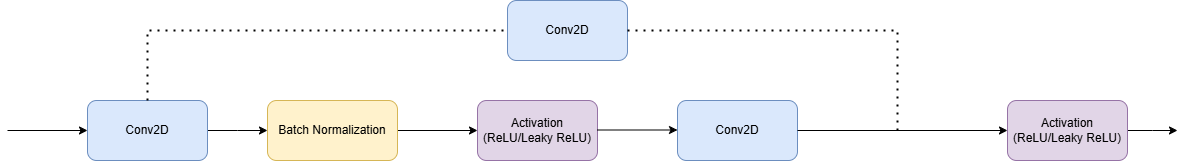

The diagram above was exported from draw.io. Its source (the exported page's mxGraphModel, read from the mxfile embedded in the PNG):
<mxGraphModel dx="910" dy="490" grid="1" gridSize="10" guides="1" tooltips="1" connect="1" arrows="1" fold="1" page="1" pageScale="1" pageWidth="827" pageHeight="1169" math="0" shadow="0">
  <root>
    <mxCell id="0" />
    <mxCell id="1" parent="0" />
    <mxCell id="ztm_Y47x-SSxzgIGA0rJ-2" style="edgeStyle=orthogonalEdgeStyle;rounded=0;orthogonalLoop=1;jettySize=auto;html=1;" edge="1" parent="1" source="ztm_Y47x-SSxzgIGA0rJ-1">
      <mxGeometry relative="1" as="geometry">
        <mxPoint x="300" y="310" as="targetPoint" />
      </mxGeometry>
    </mxCell>
    <mxCell id="ztm_Y47x-SSxzgIGA0rJ-1" value="Conv2D" style="rounded=1;whiteSpace=wrap;html=1;fillColor=#dae8fc;strokeColor=#6c8ebf;" vertex="1" parent="1">
      <mxGeometry x="120" y="280" width="120" height="60" as="geometry" />
    </mxCell>
    <mxCell id="ztm_Y47x-SSxzgIGA0rJ-5" style="edgeStyle=orthogonalEdgeStyle;rounded=0;orthogonalLoop=1;jettySize=auto;html=1;entryX=0;entryY=0.5;entryDx=0;entryDy=0;" edge="1" parent="1" source="ztm_Y47x-SSxzgIGA0rJ-3" target="ztm_Y47x-SSxzgIGA0rJ-4">
      <mxGeometry relative="1" as="geometry" />
    </mxCell>
    <mxCell id="ztm_Y47x-SSxzgIGA0rJ-3" value="Batch Normalization" style="rounded=1;whiteSpace=wrap;html=1;fillColor=#fff2cc;strokeColor=#d6b656;" vertex="1" parent="1">
      <mxGeometry x="300" y="280" width="130" height="60" as="geometry" />
    </mxCell>
    <mxCell id="ztm_Y47x-SSxzgIGA0rJ-4" value="Activation&lt;br&gt;(ReLU/Leaky ReLU)" style="rounded=1;whiteSpace=wrap;html=1;fillColor=#e1d5e7;strokeColor=#9673a6;" vertex="1" parent="1">
      <mxGeometry x="510" y="280" width="120" height="60" as="geometry" />
    </mxCell>
    <mxCell id="ztm_Y47x-SSxzgIGA0rJ-6" style="edgeStyle=orthogonalEdgeStyle;rounded=0;orthogonalLoop=1;jettySize=auto;html=1;entryX=0;entryY=0.5;entryDx=0;entryDy=0;" edge="1" parent="1">
      <mxGeometry relative="1" as="geometry">
        <mxPoint x="630" y="309.5" as="sourcePoint" />
        <mxPoint x="710" y="309.5" as="targetPoint" />
      </mxGeometry>
    </mxCell>
    <mxCell id="ztm_Y47x-SSxzgIGA0rJ-8" value="Conv2D" style="rounded=1;whiteSpace=wrap;html=1;fillColor=#dae8fc;strokeColor=#6c8ebf;" vertex="1" parent="1">
      <mxGeometry x="710" y="280" width="120" height="60" as="geometry" />
    </mxCell>
    <mxCell id="ztm_Y47x-SSxzgIGA0rJ-10" value="" style="endArrow=none;dashed=1;html=1;dashPattern=1 3;strokeWidth=2;rounded=0;exitX=0.5;exitY=0;exitDx=0;exitDy=0;entryX=0;entryY=0.5;entryDx=0;entryDy=0;" edge="1" parent="1" source="ztm_Y47x-SSxzgIGA0rJ-1" target="ztm_Y47x-SSxzgIGA0rJ-11">
      <mxGeometry width="50" height="50" relative="1" as="geometry">
        <mxPoint x="490" y="280" as="sourcePoint" />
        <mxPoint x="390" y="210" as="targetPoint" />
        <Array as="points">
          <mxPoint x="180" y="210" />
        </Array>
      </mxGeometry>
    </mxCell>
    <mxCell id="ztm_Y47x-SSxzgIGA0rJ-11" value="Conv2D" style="rounded=1;whiteSpace=wrap;html=1;fillColor=#dae8fc;strokeColor=#6c8ebf;" vertex="1" parent="1">
      <mxGeometry x="540" y="180" width="120" height="60" as="geometry" />
    </mxCell>
    <mxCell id="ztm_Y47x-SSxzgIGA0rJ-12" value="" style="endArrow=none;dashed=1;html=1;dashPattern=1 3;strokeWidth=2;rounded=0;exitX=1;exitY=0.5;exitDx=0;exitDy=0;" edge="1" parent="1" source="ztm_Y47x-SSxzgIGA0rJ-11">
      <mxGeometry width="50" height="50" relative="1" as="geometry">
        <mxPoint x="490" y="280" as="sourcePoint" />
        <mxPoint x="930" y="310" as="targetPoint" />
        <Array as="points">
          <mxPoint x="930" y="210" />
        </Array>
      </mxGeometry>
    </mxCell>
    <mxCell id="ztm_Y47x-SSxzgIGA0rJ-13" value="" style="endArrow=classic;html=1;rounded=0;exitX=1;exitY=0.5;exitDx=0;exitDy=0;" edge="1" parent="1" source="ztm_Y47x-SSxzgIGA0rJ-8">
      <mxGeometry width="50" height="50" relative="1" as="geometry">
        <mxPoint x="850" y="280" as="sourcePoint" />
        <mxPoint x="1040" y="310" as="targetPoint" />
      </mxGeometry>
    </mxCell>
    <mxCell id="ztm_Y47x-SSxzgIGA0rJ-15" style="edgeStyle=orthogonalEdgeStyle;rounded=0;orthogonalLoop=1;jettySize=auto;html=1;" edge="1" parent="1" source="ztm_Y47x-SSxzgIGA0rJ-14">
      <mxGeometry relative="1" as="geometry">
        <mxPoint x="1210" y="310" as="targetPoint" />
      </mxGeometry>
    </mxCell>
    <mxCell id="ztm_Y47x-SSxzgIGA0rJ-14" value="Activation&lt;br&gt;(ReLU/Leaky ReLU)" style="rounded=1;whiteSpace=wrap;html=1;fillColor=#e1d5e7;strokeColor=#9673a6;" vertex="1" parent="1">
      <mxGeometry x="1040" y="280" width="120" height="60" as="geometry" />
    </mxCell>
    <mxCell id="ztm_Y47x-SSxzgIGA0rJ-16" value="" style="endArrow=classic;html=1;rounded=0;entryX=0;entryY=0.5;entryDx=0;entryDy=0;" edge="1" parent="1" target="ztm_Y47x-SSxzgIGA0rJ-1">
      <mxGeometry width="50" height="50" relative="1" as="geometry">
        <mxPoint x="40" y="310" as="sourcePoint" />
        <mxPoint x="280" y="220" as="targetPoint" />
      </mxGeometry>
    </mxCell>
  </root>
</mxGraphModel>